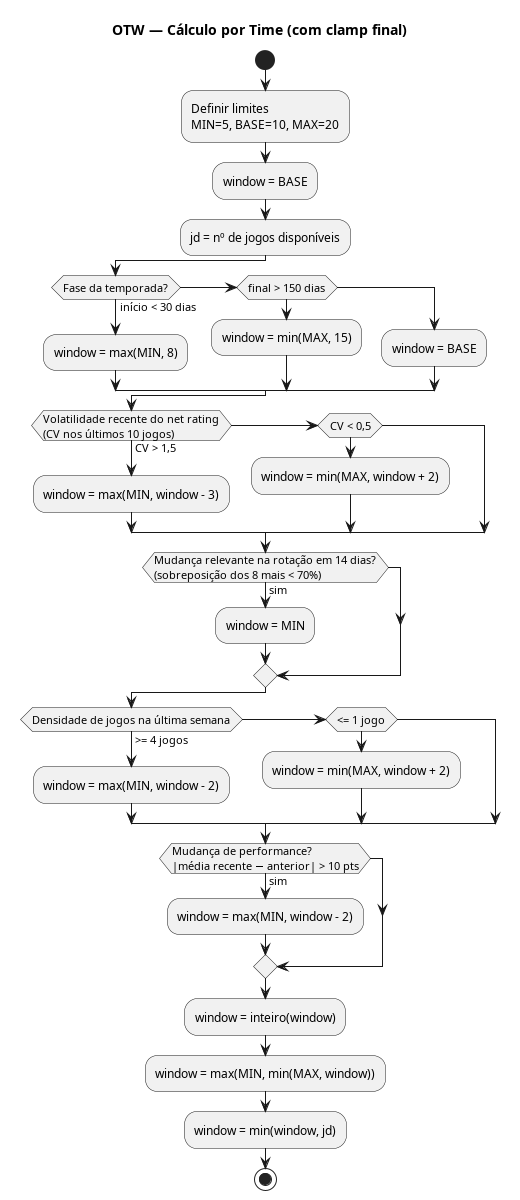

The diagram above was rendered by PlantUML. Its source (embedded in the PNG):
@startuml
title OTW — Cálculo por Time (com clamp final)

start
:Definir limites\nMIN=5, BASE=10, MAX=20;
:window = BASE;
:jd = nº de jogos disponíveis;

if (Fase da temporada?) then (início < 30 dias)
  :window = max(MIN, 8);
elseif (final > 150 dias)
  :window = min(MAX, 15);
else
  :window = BASE;
endif

if (Volatilidade recente do net rating\n(CV nos últimos 10 jogos)) then (CV > 1,5)
  :window = max(MIN, window - 3);
elseif (CV < 0,5)
  :window = min(MAX, window + 2);
endif

if (Mudança relevante na rotação em 14 dias?\n(sobreposição dos 8 mais < 70%)) then (sim)
  :window = MIN;
endif

if (Densidade de jogos na última semana) then (>= 4 jogos)
  :window = max(MIN, window - 2);
elseif (<= 1 jogo)
  :window = min(MAX, window + 2);
endif

if (Mudança de performance?\n|média recente − anterior| > 10 pts) then (sim)
  :window = max(MIN, window - 2);
endif

' ---- Normalização/Clamps finais ----
:window = inteiro(window);
:window = max(MIN, min(MAX, window));
:window = min(window, jd);

stop
@enduml